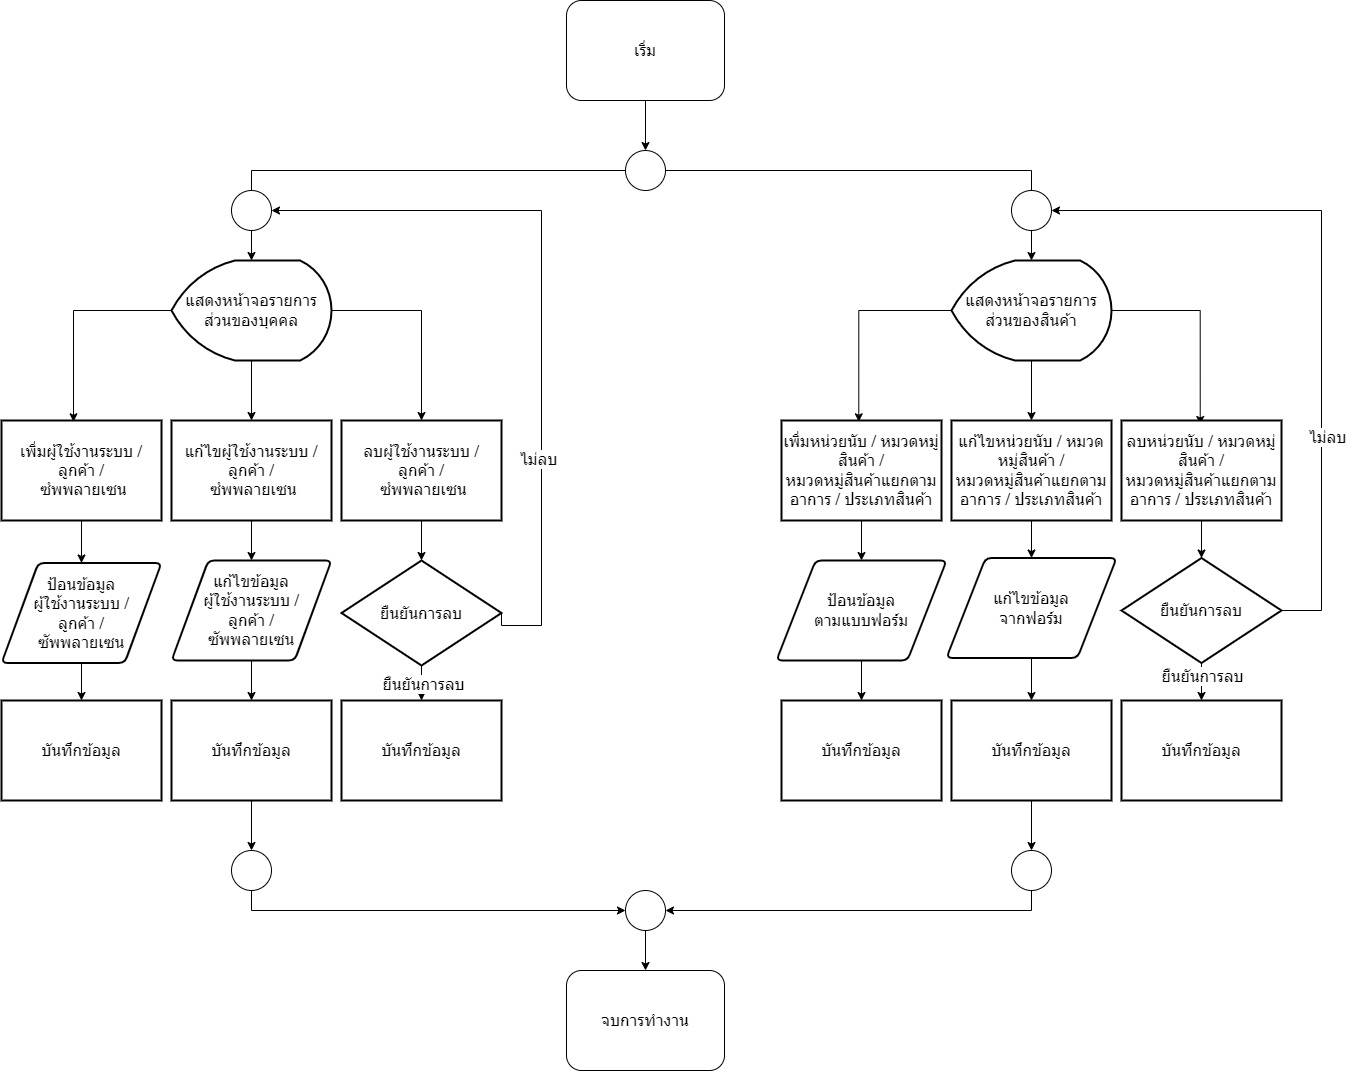

The diagram above was exported from draw.io. Its source (the exported page's mxGraphModel, read from the mxfile embedded in the PNG):
<mxGraphModel dx="2496" dy="784" grid="1" gridSize="10" guides="1" tooltips="1" connect="1" arrows="1" fold="1" page="1" pageScale="1" pageWidth="827" pageHeight="1169" math="0" shadow="0">
  <root>
    <mxCell id="WIyWlLk6GJQsqaUBKTNV-0" />
    <mxCell id="WIyWlLk6GJQsqaUBKTNV-1" parent="WIyWlLk6GJQsqaUBKTNV-0" />
    <mxCell id="1i16uZb4n8LgC0Xv-x_y-27" value="" style="edgeStyle=orthogonalEdgeStyle;rounded=0;orthogonalLoop=1;jettySize=auto;html=1;fontSize=16;" edge="1" parent="WIyWlLk6GJQsqaUBKTNV-1" source="1i16uZb4n8LgC0Xv-x_y-1" target="1i16uZb4n8LgC0Xv-x_y-15">
      <mxGeometry relative="1" as="geometry" />
    </mxCell>
    <mxCell id="1i16uZb4n8LgC0Xv-x_y-1" value="เริ่ม" style="rounded=1;whiteSpace=wrap;html=1;fontSize=16;glass=0;strokeWidth=1;shadow=0;" vertex="1" parent="WIyWlLk6GJQsqaUBKTNV-1">
      <mxGeometry x="335" y="10" width="158" height="100" as="geometry" />
    </mxCell>
    <mxCell id="1i16uZb4n8LgC0Xv-x_y-28" style="edgeStyle=orthogonalEdgeStyle;rounded=0;orthogonalLoop=1;jettySize=auto;html=1;exitX=1;exitY=0.5;exitDx=0;exitDy=0;entryX=0.5;entryY=0;entryDx=0;entryDy=0;entryPerimeter=0;fontSize=16;" edge="1" parent="WIyWlLk6GJQsqaUBKTNV-1" source="1i16uZb4n8LgC0Xv-x_y-15" target="1i16uZb4n8LgC0Xv-x_y-17">
      <mxGeometry relative="1" as="geometry" />
    </mxCell>
    <mxCell id="1i16uZb4n8LgC0Xv-x_y-29" style="edgeStyle=orthogonalEdgeStyle;rounded=0;orthogonalLoop=1;jettySize=auto;html=1;exitX=0.5;exitY=1;exitDx=0;exitDy=0;entryX=0.5;entryY=0;entryDx=0;entryDy=0;entryPerimeter=0;fontSize=16;startArrow=none;" edge="1" parent="WIyWlLk6GJQsqaUBKTNV-1" source="1i16uZb4n8LgC0Xv-x_y-62" target="1i16uZb4n8LgC0Xv-x_y-16">
      <mxGeometry relative="1" as="geometry" />
    </mxCell>
    <mxCell id="1i16uZb4n8LgC0Xv-x_y-15" value="" style="ellipse;whiteSpace=wrap;html=1;aspect=fixed;fontSize=16;" vertex="1" parent="WIyWlLk6GJQsqaUBKTNV-1">
      <mxGeometry x="394" y="160" width="40" height="40" as="geometry" />
    </mxCell>
    <mxCell id="1i16uZb4n8LgC0Xv-x_y-30" style="edgeStyle=orthogonalEdgeStyle;rounded=0;orthogonalLoop=1;jettySize=auto;html=1;exitX=0;exitY=0.5;exitDx=0;exitDy=0;exitPerimeter=0;entryX=0.45;entryY=0.013;entryDx=0;entryDy=0;entryPerimeter=0;fontSize=16;" edge="1" parent="WIyWlLk6GJQsqaUBKTNV-1" source="1i16uZb4n8LgC0Xv-x_y-16">
      <mxGeometry relative="1" as="geometry">
        <mxPoint x="-158" y="431.29999999999995" as="targetPoint" />
      </mxGeometry>
    </mxCell>
    <mxCell id="1i16uZb4n8LgC0Xv-x_y-31" value="" style="edgeStyle=orthogonalEdgeStyle;rounded=0;orthogonalLoop=1;jettySize=auto;html=1;fontSize=16;" edge="1" parent="WIyWlLk6GJQsqaUBKTNV-1" source="1i16uZb4n8LgC0Xv-x_y-16">
      <mxGeometry relative="1" as="geometry">
        <mxPoint x="20" y="430" as="targetPoint" />
      </mxGeometry>
    </mxCell>
    <mxCell id="1i16uZb4n8LgC0Xv-x_y-32" style="edgeStyle=orthogonalEdgeStyle;rounded=0;orthogonalLoop=1;jettySize=auto;html=1;exitX=1;exitY=0.5;exitDx=0;exitDy=0;exitPerimeter=0;fontSize=16;" edge="1" parent="WIyWlLk6GJQsqaUBKTNV-1" source="1i16uZb4n8LgC0Xv-x_y-16">
      <mxGeometry relative="1" as="geometry">
        <mxPoint x="190" y="430" as="targetPoint" />
      </mxGeometry>
    </mxCell>
    <mxCell id="1i16uZb4n8LgC0Xv-x_y-16" value="แสดงหน้าจอรายการ&lt;br style=&quot;font-size: 16px;&quot;&gt;ส่วนของบุคคล" style="strokeWidth=2;html=1;shape=mxgraph.flowchart.display;whiteSpace=wrap;fontSize=16;" vertex="1" parent="WIyWlLk6GJQsqaUBKTNV-1">
      <mxGeometry x="-60" y="270" width="160" height="100" as="geometry" />
    </mxCell>
    <mxCell id="1i16uZb4n8LgC0Xv-x_y-33" style="edgeStyle=orthogonalEdgeStyle;rounded=0;orthogonalLoop=1;jettySize=auto;html=1;exitX=0;exitY=0.5;exitDx=0;exitDy=0;exitPerimeter=0;entryX=0.483;entryY=0.013;entryDx=0;entryDy=0;entryPerimeter=0;fontSize=16;" edge="1" parent="WIyWlLk6GJQsqaUBKTNV-1" source="1i16uZb4n8LgC0Xv-x_y-17">
      <mxGeometry relative="1" as="geometry">
        <mxPoint x="627.2800000000002" y="431.29999999999995" as="targetPoint" />
      </mxGeometry>
    </mxCell>
    <mxCell id="1i16uZb4n8LgC0Xv-x_y-34" value="" style="edgeStyle=orthogonalEdgeStyle;rounded=0;orthogonalLoop=1;jettySize=auto;html=1;fontSize=16;" edge="1" parent="WIyWlLk6GJQsqaUBKTNV-1" source="1i16uZb4n8LgC0Xv-x_y-17">
      <mxGeometry relative="1" as="geometry">
        <mxPoint x="800" y="430" as="targetPoint" />
      </mxGeometry>
    </mxCell>
    <mxCell id="1i16uZb4n8LgC0Xv-x_y-35" style="edgeStyle=orthogonalEdgeStyle;rounded=0;orthogonalLoop=1;jettySize=auto;html=1;exitX=1;exitY=0.5;exitDx=0;exitDy=0;exitPerimeter=0;entryX=0.492;entryY=0.04;entryDx=0;entryDy=0;entryPerimeter=0;fontSize=16;" edge="1" parent="WIyWlLk6GJQsqaUBKTNV-1" source="1i16uZb4n8LgC0Xv-x_y-17">
      <mxGeometry relative="1" as="geometry">
        <mxPoint x="968.7199999999998" y="434" as="targetPoint" />
      </mxGeometry>
    </mxCell>
    <mxCell id="1i16uZb4n8LgC0Xv-x_y-17" value="แสดงหน้าจอรายการ&lt;br style=&quot;font-size: 16px;&quot;&gt;ส่วนของสินค้า" style="strokeWidth=2;html=1;shape=mxgraph.flowchart.display;whiteSpace=wrap;fontSize=16;" vertex="1" parent="WIyWlLk6GJQsqaUBKTNV-1">
      <mxGeometry x="720" y="270" width="160" height="100" as="geometry" />
    </mxCell>
    <mxCell id="1i16uZb4n8LgC0Xv-x_y-46" value="" style="edgeStyle=orthogonalEdgeStyle;rounded=0;orthogonalLoop=1;jettySize=auto;html=1;fontSize=16;" edge="1" parent="WIyWlLk6GJQsqaUBKTNV-1" source="1i16uZb4n8LgC0Xv-x_y-37" target="1i16uZb4n8LgC0Xv-x_y-45">
      <mxGeometry relative="1" as="geometry" />
    </mxCell>
    <mxCell id="1i16uZb4n8LgC0Xv-x_y-37" value="เพิ่มผู้ใช้งานระบบ / ลูกค้า /&lt;br style=&quot;font-size: 16px;&quot;&gt;&amp;nbsp;ซํพพลายเซน" style="rounded=0;whiteSpace=wrap;html=1;absoluteArcSize=1;arcSize=14;strokeWidth=2;fontSize=16;" vertex="1" parent="WIyWlLk6GJQsqaUBKTNV-1">
      <mxGeometry x="-230" y="430" width="160" height="100" as="geometry" />
    </mxCell>
    <mxCell id="1i16uZb4n8LgC0Xv-x_y-59" value="" style="edgeStyle=orthogonalEdgeStyle;rounded=0;orthogonalLoop=1;jettySize=auto;html=1;fontSize=16;" edge="1" parent="WIyWlLk6GJQsqaUBKTNV-1" source="1i16uZb4n8LgC0Xv-x_y-38" target="1i16uZb4n8LgC0Xv-x_y-58">
      <mxGeometry relative="1" as="geometry" />
    </mxCell>
    <mxCell id="1i16uZb4n8LgC0Xv-x_y-38" value="แก้ไขผู้ใช้งานระบบ / ลูกค้า /&lt;br style=&quot;font-size: 16px;&quot;&gt;&amp;nbsp;ซํพพลายเซน" style="rounded=0;whiteSpace=wrap;html=1;absoluteArcSize=1;arcSize=14;strokeWidth=2;fontSize=16;" vertex="1" parent="WIyWlLk6GJQsqaUBKTNV-1">
      <mxGeometry x="-60" y="430" width="160" height="100" as="geometry" />
    </mxCell>
    <mxCell id="1i16uZb4n8LgC0Xv-x_y-54" value="" style="edgeStyle=orthogonalEdgeStyle;rounded=0;orthogonalLoop=1;jettySize=auto;html=1;fontSize=16;" edge="1" parent="WIyWlLk6GJQsqaUBKTNV-1" source="1i16uZb4n8LgC0Xv-x_y-39" target="1i16uZb4n8LgC0Xv-x_y-53">
      <mxGeometry relative="1" as="geometry" />
    </mxCell>
    <mxCell id="1i16uZb4n8LgC0Xv-x_y-39" value="ลบผู้ใช้งานระบบ / &lt;br&gt;ลูกค้า /&lt;br style=&quot;font-size: 16px;&quot;&gt;&amp;nbsp;ซํพพลายเซน" style="rounded=0;whiteSpace=wrap;html=1;absoluteArcSize=1;arcSize=14;strokeWidth=2;fontSize=16;" vertex="1" parent="WIyWlLk6GJQsqaUBKTNV-1">
      <mxGeometry x="110" y="430" width="160" height="100" as="geometry" />
    </mxCell>
    <mxCell id="1i16uZb4n8LgC0Xv-x_y-48" value="" style="edgeStyle=orthogonalEdgeStyle;rounded=0;orthogonalLoop=1;jettySize=auto;html=1;fontSize=16;" edge="1" parent="WIyWlLk6GJQsqaUBKTNV-1" source="1i16uZb4n8LgC0Xv-x_y-40" target="1i16uZb4n8LgC0Xv-x_y-47">
      <mxGeometry relative="1" as="geometry" />
    </mxCell>
    <mxCell id="1i16uZb4n8LgC0Xv-x_y-40" value="เพิ่มหน่วยนับ / หมวดหมู่สินค้า /&lt;br style=&quot;font-size: 16px;&quot;&gt;หมวดหมู่สินค้าแยกตามอาการ / ประเภทสินค้า" style="rounded=0;whiteSpace=wrap;html=1;absoluteArcSize=1;arcSize=14;strokeWidth=2;fontSize=16;" vertex="1" parent="WIyWlLk6GJQsqaUBKTNV-1">
      <mxGeometry x="550" y="430" width="160" height="100" as="geometry" />
    </mxCell>
    <mxCell id="1i16uZb4n8LgC0Xv-x_y-61" value="" style="edgeStyle=orthogonalEdgeStyle;rounded=0;orthogonalLoop=1;jettySize=auto;html=1;fontSize=16;" edge="1" parent="WIyWlLk6GJQsqaUBKTNV-1" source="1i16uZb4n8LgC0Xv-x_y-41" target="1i16uZb4n8LgC0Xv-x_y-60">
      <mxGeometry relative="1" as="geometry" />
    </mxCell>
    <mxCell id="1i16uZb4n8LgC0Xv-x_y-41" value="แก้ไขหน่วยนับ / หมวดหมู่สินค้า /&lt;br style=&quot;font-size: 16px;&quot;&gt;หมวดหมู่สินค้าแยกตามอาการ / ประเภทสินค้า" style="rounded=0;whiteSpace=wrap;html=1;absoluteArcSize=1;arcSize=14;strokeWidth=2;fontSize=16;" vertex="1" parent="WIyWlLk6GJQsqaUBKTNV-1">
      <mxGeometry x="720" y="430" width="160" height="100" as="geometry" />
    </mxCell>
    <mxCell id="1i16uZb4n8LgC0Xv-x_y-57" value="" style="edgeStyle=orthogonalEdgeStyle;rounded=0;orthogonalLoop=1;jettySize=auto;html=1;fontSize=16;" edge="1" parent="WIyWlLk6GJQsqaUBKTNV-1" source="1i16uZb4n8LgC0Xv-x_y-42" target="1i16uZb4n8LgC0Xv-x_y-55">
      <mxGeometry relative="1" as="geometry" />
    </mxCell>
    <mxCell id="1i16uZb4n8LgC0Xv-x_y-42" value="ลบหน่วยนับ / หมวดหมู่สินค้า /&lt;br style=&quot;font-size: 16px;&quot;&gt;หมวดหมู่สินค้าแยกตามอาการ / ประเภทสินค้า" style="rounded=0;whiteSpace=wrap;html=1;absoluteArcSize=1;arcSize=14;strokeWidth=2;fontSize=16;" vertex="1" parent="WIyWlLk6GJQsqaUBKTNV-1">
      <mxGeometry x="890" y="430" width="160" height="100" as="geometry" />
    </mxCell>
    <mxCell id="1i16uZb4n8LgC0Xv-x_y-51" value="" style="edgeStyle=orthogonalEdgeStyle;rounded=0;orthogonalLoop=1;jettySize=auto;html=1;fontSize=16;" edge="1" parent="WIyWlLk6GJQsqaUBKTNV-1" source="1i16uZb4n8LgC0Xv-x_y-45" target="1i16uZb4n8LgC0Xv-x_y-49">
      <mxGeometry relative="1" as="geometry" />
    </mxCell>
    <mxCell id="1i16uZb4n8LgC0Xv-x_y-45" value="ป้อนข้อมูล &lt;br&gt;ผู้ใช้งานระบบ / &lt;br&gt;ลูกค้า / &lt;br&gt;ซัพพลายเซน" style="shape=parallelogram;html=1;strokeWidth=2;perimeter=parallelogramPerimeter;whiteSpace=wrap;rounded=1;arcSize=12;size=0.23;fontSize=16;" vertex="1" parent="WIyWlLk6GJQsqaUBKTNV-1">
      <mxGeometry x="-230" y="572.5" width="160" height="100" as="geometry" />
    </mxCell>
    <mxCell id="1i16uZb4n8LgC0Xv-x_y-52" value="" style="edgeStyle=orthogonalEdgeStyle;rounded=0;orthogonalLoop=1;jettySize=auto;html=1;fontSize=16;" edge="1" parent="WIyWlLk6GJQsqaUBKTNV-1" source="1i16uZb4n8LgC0Xv-x_y-47" target="1i16uZb4n8LgC0Xv-x_y-50">
      <mxGeometry relative="1" as="geometry" />
    </mxCell>
    <mxCell id="1i16uZb4n8LgC0Xv-x_y-47" value="ป้อนข้อมูล&lt;br&gt;ตามแบบฟอร์ม" style="shape=parallelogram;html=1;strokeWidth=2;perimeter=parallelogramPerimeter;whiteSpace=wrap;rounded=1;arcSize=12;size=0.23;fontSize=16;" vertex="1" parent="WIyWlLk6GJQsqaUBKTNV-1">
      <mxGeometry x="545" y="570" width="170" height="100" as="geometry" />
    </mxCell>
    <mxCell id="1i16uZb4n8LgC0Xv-x_y-49" value="บันทึกข้อมูล" style="rounded=0;whiteSpace=wrap;html=1;absoluteArcSize=1;arcSize=14;strokeWidth=2;fontSize=16;" vertex="1" parent="WIyWlLk6GJQsqaUBKTNV-1">
      <mxGeometry x="-230" y="710" width="160" height="100" as="geometry" />
    </mxCell>
    <mxCell id="1i16uZb4n8LgC0Xv-x_y-50" value="บันทึกข้อมูล" style="rounded=0;whiteSpace=wrap;html=1;absoluteArcSize=1;arcSize=14;strokeWidth=2;fontSize=16;" vertex="1" parent="WIyWlLk6GJQsqaUBKTNV-1">
      <mxGeometry x="550" y="710" width="160" height="100" as="geometry" />
    </mxCell>
    <mxCell id="1i16uZb4n8LgC0Xv-x_y-65" style="edgeStyle=orthogonalEdgeStyle;rounded=0;orthogonalLoop=1;jettySize=auto;html=1;exitX=1;exitY=0.5;exitDx=0;exitDy=0;exitPerimeter=0;entryX=1;entryY=0.5;entryDx=0;entryDy=0;fontSize=16;" edge="1" parent="WIyWlLk6GJQsqaUBKTNV-1" source="1i16uZb4n8LgC0Xv-x_y-53" target="1i16uZb4n8LgC0Xv-x_y-62">
      <mxGeometry relative="1" as="geometry">
        <Array as="points">
          <mxPoint x="310" y="635" />
          <mxPoint x="310" y="220" />
        </Array>
      </mxGeometry>
    </mxCell>
    <mxCell id="1i16uZb4n8LgC0Xv-x_y-66" value="ไม่ลบ" style="edgeLabel;html=1;align=center;verticalAlign=middle;resizable=0;points=[];fontSize=16;" vertex="1" connectable="0" parent="1i16uZb4n8LgC0Xv-x_y-65">
      <mxGeometry x="-0.4069" y="4" relative="1" as="geometry">
        <mxPoint as="offset" />
      </mxGeometry>
    </mxCell>
    <mxCell id="1i16uZb4n8LgC0Xv-x_y-73" value="" style="edgeStyle=orthogonalEdgeStyle;rounded=0;orthogonalLoop=1;jettySize=auto;html=1;fontSize=16;" edge="1" parent="WIyWlLk6GJQsqaUBKTNV-1" source="1i16uZb4n8LgC0Xv-x_y-53" target="1i16uZb4n8LgC0Xv-x_y-68">
      <mxGeometry relative="1" as="geometry" />
    </mxCell>
    <mxCell id="1i16uZb4n8LgC0Xv-x_y-76" value="ยืนยันการลบ" style="edgeLabel;html=1;align=center;verticalAlign=middle;resizable=0;points=[];fontSize=16;" vertex="1" connectable="0" parent="1i16uZb4n8LgC0Xv-x_y-73">
      <mxGeometry x="-0.2201" y="1" relative="1" as="geometry">
        <mxPoint as="offset" />
      </mxGeometry>
    </mxCell>
    <mxCell id="1i16uZb4n8LgC0Xv-x_y-53" value="ยืนยันการลบ" style="strokeWidth=2;html=1;shape=mxgraph.flowchart.decision;whiteSpace=wrap;rounded=0;fontSize=16;" vertex="1" parent="WIyWlLk6GJQsqaUBKTNV-1">
      <mxGeometry x="110" y="570" width="160" height="105" as="geometry" />
    </mxCell>
    <mxCell id="1i16uZb4n8LgC0Xv-x_y-72" value="" style="edgeStyle=orthogonalEdgeStyle;rounded=0;orthogonalLoop=1;jettySize=auto;html=1;fontSize=16;" edge="1" parent="WIyWlLk6GJQsqaUBKTNV-1" source="1i16uZb4n8LgC0Xv-x_y-55" target="1i16uZb4n8LgC0Xv-x_y-70">
      <mxGeometry relative="1" as="geometry" />
    </mxCell>
    <mxCell id="1i16uZb4n8LgC0Xv-x_y-78" value="ยืนยันการลบ" style="edgeLabel;html=1;align=center;verticalAlign=middle;resizable=0;points=[];fontSize=16;" vertex="1" connectable="0" parent="1i16uZb4n8LgC0Xv-x_y-72">
      <mxGeometry x="-0.3929" relative="1" as="geometry">
        <mxPoint as="offset" />
      </mxGeometry>
    </mxCell>
    <mxCell id="1i16uZb4n8LgC0Xv-x_y-79" style="edgeStyle=orthogonalEdgeStyle;rounded=0;orthogonalLoop=1;jettySize=auto;html=1;exitX=1;exitY=0.5;exitDx=0;exitDy=0;exitPerimeter=0;entryX=1;entryY=0.5;entryDx=0;entryDy=0;fontSize=16;" edge="1" parent="WIyWlLk6GJQsqaUBKTNV-1" source="1i16uZb4n8LgC0Xv-x_y-55" target="1i16uZb4n8LgC0Xv-x_y-64">
      <mxGeometry relative="1" as="geometry">
        <Array as="points">
          <mxPoint x="1090" y="620" />
          <mxPoint x="1090" y="220" />
        </Array>
      </mxGeometry>
    </mxCell>
    <mxCell id="1i16uZb4n8LgC0Xv-x_y-80" value="ไม่ลบ" style="edgeLabel;html=1;align=center;verticalAlign=middle;resizable=0;points=[];fontSize=16;" vertex="1" connectable="0" parent="1i16uZb4n8LgC0Xv-x_y-79">
      <mxGeometry x="-0.3984" y="-5" relative="1" as="geometry">
        <mxPoint as="offset" />
      </mxGeometry>
    </mxCell>
    <mxCell id="1i16uZb4n8LgC0Xv-x_y-55" value="ยืนยันการลบ" style="strokeWidth=2;html=1;shape=mxgraph.flowchart.decision;whiteSpace=wrap;rounded=0;fontSize=16;" vertex="1" parent="WIyWlLk6GJQsqaUBKTNV-1">
      <mxGeometry x="890" y="567.5" width="160" height="105" as="geometry" />
    </mxCell>
    <mxCell id="1i16uZb4n8LgC0Xv-x_y-74" value="" style="edgeStyle=orthogonalEdgeStyle;rounded=0;orthogonalLoop=1;jettySize=auto;html=1;fontSize=16;" edge="1" parent="WIyWlLk6GJQsqaUBKTNV-1" source="1i16uZb4n8LgC0Xv-x_y-58" target="1i16uZb4n8LgC0Xv-x_y-67">
      <mxGeometry relative="1" as="geometry" />
    </mxCell>
    <mxCell id="1i16uZb4n8LgC0Xv-x_y-58" value="แก้ไขข้อมูล &lt;br&gt;ผู้ใช้งานระบบ / &lt;br&gt;ลูกค้า / &lt;br&gt;ซัพพลายเซน" style="shape=parallelogram;html=1;strokeWidth=2;perimeter=parallelogramPerimeter;whiteSpace=wrap;rounded=1;arcSize=12;size=0.23;fontSize=16;" vertex="1" parent="WIyWlLk6GJQsqaUBKTNV-1">
      <mxGeometry x="-60" y="570" width="160" height="100" as="geometry" />
    </mxCell>
    <mxCell id="1i16uZb4n8LgC0Xv-x_y-71" value="" style="edgeStyle=orthogonalEdgeStyle;rounded=0;orthogonalLoop=1;jettySize=auto;html=1;fontSize=16;" edge="1" parent="WIyWlLk6GJQsqaUBKTNV-1" source="1i16uZb4n8LgC0Xv-x_y-60" target="1i16uZb4n8LgC0Xv-x_y-69">
      <mxGeometry relative="1" as="geometry" />
    </mxCell>
    <mxCell id="1i16uZb4n8LgC0Xv-x_y-60" value="แก้ไขข้อมูล&lt;br&gt;จากฟอร์ม" style="shape=parallelogram;html=1;strokeWidth=2;perimeter=parallelogramPerimeter;whiteSpace=wrap;rounded=1;arcSize=12;size=0.23;fontSize=16;" vertex="1" parent="WIyWlLk6GJQsqaUBKTNV-1">
      <mxGeometry x="715" y="567.5" width="170" height="100" as="geometry" />
    </mxCell>
    <mxCell id="1i16uZb4n8LgC0Xv-x_y-63" value="" style="edgeStyle=orthogonalEdgeStyle;rounded=0;orthogonalLoop=1;jettySize=auto;html=1;exitX=0;exitY=0.5;exitDx=0;exitDy=0;entryX=0.5;entryY=0;entryDx=0;entryDy=0;entryPerimeter=0;fontSize=16;endArrow=none;" edge="1" parent="WIyWlLk6GJQsqaUBKTNV-1" source="1i16uZb4n8LgC0Xv-x_y-15" target="1i16uZb4n8LgC0Xv-x_y-62">
      <mxGeometry relative="1" as="geometry">
        <mxPoint x="393.99999999998363" y="180" as="sourcePoint" />
        <mxPoint x="20" y="270" as="targetPoint" />
      </mxGeometry>
    </mxCell>
    <mxCell id="1i16uZb4n8LgC0Xv-x_y-62" value="" style="ellipse;whiteSpace=wrap;html=1;aspect=fixed;fontSize=16;" vertex="1" parent="WIyWlLk6GJQsqaUBKTNV-1">
      <mxGeometry y="200" width="40" height="40" as="geometry" />
    </mxCell>
    <mxCell id="1i16uZb4n8LgC0Xv-x_y-64" value="" style="ellipse;whiteSpace=wrap;html=1;aspect=fixed;fontSize=16;" vertex="1" parent="WIyWlLk6GJQsqaUBKTNV-1">
      <mxGeometry x="780" y="200" width="40" height="40" as="geometry" />
    </mxCell>
    <mxCell id="1i16uZb4n8LgC0Xv-x_y-83" value="" style="edgeStyle=orthogonalEdgeStyle;rounded=0;orthogonalLoop=1;jettySize=auto;html=1;fontSize=16;" edge="1" parent="WIyWlLk6GJQsqaUBKTNV-1" source="1i16uZb4n8LgC0Xv-x_y-67" target="1i16uZb4n8LgC0Xv-x_y-81">
      <mxGeometry relative="1" as="geometry" />
    </mxCell>
    <mxCell id="1i16uZb4n8LgC0Xv-x_y-67" value="บันทึกข้อมูล" style="rounded=0;whiteSpace=wrap;html=1;absoluteArcSize=1;arcSize=14;strokeWidth=2;fontSize=16;" vertex="1" parent="WIyWlLk6GJQsqaUBKTNV-1">
      <mxGeometry x="-60" y="710" width="160" height="100" as="geometry" />
    </mxCell>
    <mxCell id="1i16uZb4n8LgC0Xv-x_y-68" value="บันทึกข้อมูล" style="rounded=0;whiteSpace=wrap;html=1;absoluteArcSize=1;arcSize=14;strokeWidth=2;fontSize=16;" vertex="1" parent="WIyWlLk6GJQsqaUBKTNV-1">
      <mxGeometry x="110" y="710" width="160" height="100" as="geometry" />
    </mxCell>
    <mxCell id="1i16uZb4n8LgC0Xv-x_y-84" value="" style="edgeStyle=orthogonalEdgeStyle;rounded=0;orthogonalLoop=1;jettySize=auto;html=1;fontSize=16;" edge="1" parent="WIyWlLk6GJQsqaUBKTNV-1" source="1i16uZb4n8LgC0Xv-x_y-69" target="1i16uZb4n8LgC0Xv-x_y-82">
      <mxGeometry relative="1" as="geometry" />
    </mxCell>
    <mxCell id="1i16uZb4n8LgC0Xv-x_y-69" value="บันทึกข้อมูล" style="rounded=0;whiteSpace=wrap;html=1;absoluteArcSize=1;arcSize=14;strokeWidth=2;fontSize=16;" vertex="1" parent="WIyWlLk6GJQsqaUBKTNV-1">
      <mxGeometry x="720" y="710" width="160" height="100" as="geometry" />
    </mxCell>
    <mxCell id="1i16uZb4n8LgC0Xv-x_y-70" value="บันทึกข้อมูล" style="rounded=0;whiteSpace=wrap;html=1;absoluteArcSize=1;arcSize=14;strokeWidth=2;fontSize=16;" vertex="1" parent="WIyWlLk6GJQsqaUBKTNV-1">
      <mxGeometry x="890" y="710" width="160" height="100" as="geometry" />
    </mxCell>
    <mxCell id="1i16uZb4n8LgC0Xv-x_y-89" style="edgeStyle=orthogonalEdgeStyle;rounded=0;orthogonalLoop=1;jettySize=auto;html=1;exitX=0.5;exitY=1;exitDx=0;exitDy=0;entryX=0;entryY=0.5;entryDx=0;entryDy=0;fontSize=16;" edge="1" parent="WIyWlLk6GJQsqaUBKTNV-1" source="1i16uZb4n8LgC0Xv-x_y-81" target="1i16uZb4n8LgC0Xv-x_y-87">
      <mxGeometry relative="1" as="geometry" />
    </mxCell>
    <mxCell id="1i16uZb4n8LgC0Xv-x_y-81" value="" style="ellipse;whiteSpace=wrap;html=1;aspect=fixed;fontSize=16;" vertex="1" parent="WIyWlLk6GJQsqaUBKTNV-1">
      <mxGeometry y="860" width="40" height="40" as="geometry" />
    </mxCell>
    <mxCell id="1i16uZb4n8LgC0Xv-x_y-88" style="edgeStyle=orthogonalEdgeStyle;rounded=0;orthogonalLoop=1;jettySize=auto;html=1;exitX=0.5;exitY=1;exitDx=0;exitDy=0;entryX=1;entryY=0.5;entryDx=0;entryDy=0;fontSize=16;" edge="1" parent="WIyWlLk6GJQsqaUBKTNV-1" source="1i16uZb4n8LgC0Xv-x_y-82" target="1i16uZb4n8LgC0Xv-x_y-87">
      <mxGeometry relative="1" as="geometry" />
    </mxCell>
    <mxCell id="1i16uZb4n8LgC0Xv-x_y-82" value="" style="ellipse;whiteSpace=wrap;html=1;aspect=fixed;fontSize=16;" vertex="1" parent="WIyWlLk6GJQsqaUBKTNV-1">
      <mxGeometry x="780" y="860" width="40" height="40" as="geometry" />
    </mxCell>
    <mxCell id="1i16uZb4n8LgC0Xv-x_y-91" value="" style="edgeStyle=orthogonalEdgeStyle;rounded=0;orthogonalLoop=1;jettySize=auto;html=1;fontSize=16;" edge="1" parent="WIyWlLk6GJQsqaUBKTNV-1" source="1i16uZb4n8LgC0Xv-x_y-87" target="1i16uZb4n8LgC0Xv-x_y-90">
      <mxGeometry relative="1" as="geometry" />
    </mxCell>
    <mxCell id="1i16uZb4n8LgC0Xv-x_y-87" value="" style="ellipse;whiteSpace=wrap;html=1;aspect=fixed;fontSize=16;" vertex="1" parent="WIyWlLk6GJQsqaUBKTNV-1">
      <mxGeometry x="394" y="900" width="40" height="40" as="geometry" />
    </mxCell>
    <mxCell id="1i16uZb4n8LgC0Xv-x_y-90" value="จบการทำงาน" style="rounded=1;whiteSpace=wrap;html=1;fontSize=16;glass=0;strokeWidth=1;shadow=0;" vertex="1" parent="WIyWlLk6GJQsqaUBKTNV-1">
      <mxGeometry x="335" y="980" width="158" height="100" as="geometry" />
    </mxCell>
  </root>
</mxGraphModel>